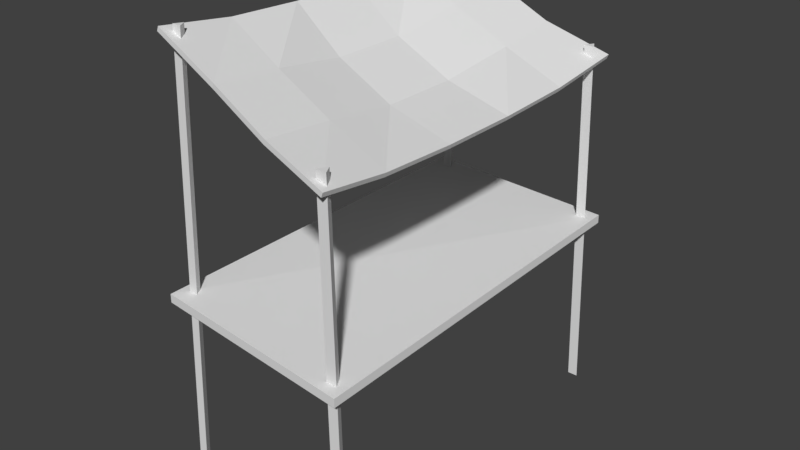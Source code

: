 # Source: stand.blend  (saved by Blender 2.77.0; exported with 4.5.12 LTS)
import bpy
from mathutils import Matrix  # noqa: F401  (used for matrix-valued properties, if any)

bpy.ops.wm.read_factory_settings(use_empty=True)
scene = bpy.context.scene
scene.name = 'Scene'

# ---- collections
col_collection_1 = bpy.data.collections.new('Collection 1'); scene.collection.children.link(col_collection_1)

# ---- materials (node trees are filled in below, after node groups)
mat_material = bpy.data.materials.new('Material')
mat_material.alpha_threshold = 0.0
mat_material.use_transparent_shadow = False
mat_material.roughness = 0.5
mat_material.line_color = (0.0, 0.0, 0.0, 1.0)

# ---- material node trees

# ---- world
world_world = bpy.data.worlds.new('World'); scene.world = world_world
world_world.color = (0.05088, 0.05088, 0.05088)
world_world.use_sun_shadow = False
world_world.sun_shadow_jitter_overblur = 0.0
world_world.cycles.sampling_method = 'MANUAL'

# ---- meshes
me_cube = bpy.data.meshes.new('Cube')
me_cube.from_pydata([(1.974, 3.557, 1.145), (2.029, -4.083, 1.057), (-2.069, -3.755, 1.156), (-2.153, 3.922, 1.103), (1.974, 3.557, 1.313), (2.029, -4.083, 1.225), (-2.069, -3.755, 1.324), (-2.153, 3.922, 1.27), (1.83, -3.672, -2.359), (1.687, -3.667, 4.745), (1.931, -3.848, -2.359), (1.789, -3.842, 4.745), (1.728, -3.848, -2.359), (1.585, -3.842, 4.745), (1.822, 3.494, -2.359), (1.63, 3.437, 4.738), (1.922, 3.321, -2.359), (1.73, 3.264, 4.738), (1.722, 3.321, -2.359), (1.53, 3.264, 4.738), (-1.858, 3.789, -2.359), (-1.639, 3.679, 6.042), (-1.76, 3.619, -2.359), (-1.542, 3.509, 6.042), (-1.955, 3.619, -2.359), (-1.737, 3.509, 6.042), (-1.906, -3.371, -2.359), (-1.661, -3.262, 6.052), (-1.817, -3.524, -2.359), (-1.572, -3.416, 6.052), (-1.995, -3.524, -2.359), (-1.75, -3.416, 6.052), (-1.913, -3.59, 5.942), (-1.88, -3.59, 6.028), (-1.913, 3.981, 5.942), (-1.88, 3.981, 6.028), (1.843, -4.014, 4.446), (1.877, -4.014, 4.533), (1.817, 3.606, 4.448), (1.851, 3.606, 4.534), (-1.913, -2.078, 5.823), (-1.927, -0.5635, 5.753), (-1.927, 0.9508, 5.753), (-1.913, 2.465, 5.823), (-1.947, 2.465, 5.736), (-1.961, 0.9508, 5.667), (-1.961, -0.5635, 5.667), (-1.947, -2.078, 5.736), (1.818, 2.048, 4.329), (1.804, 0.4919, 4.26), (1.804, -1.064, 4.26), (1.818, -2.621, 4.329), (1.784, -2.621, 4.242), (1.77, -1.064, 4.173), (1.77, 0.4919, 4.173), (1.784, 2.048, 4.242), (-0.6938, 3.604, 5.449), (0.5498, 3.479, 4.951), (0.516, 3.479, 4.865), (-0.7276, 3.604, 5.362), (0.581, -3.82, 4.903), (-0.6626, -3.625, 5.401), (-0.6965, -3.625, 5.315), (0.5471, -3.82, 4.817), (0.5523, -2.44, 4.767), (-0.6913, -2.259, 5.265), (0.4375, -0.8974, 4.53), (-0.806, -0.7304, 5.027), (0.4375, 0.6448, 4.53), (-0.806, 0.7978, 5.027), (0.5523, 2.187, 4.767), (-0.6913, 2.326, 5.265), (-0.7251, -2.259, 5.178), (0.5184, -2.44, 4.68), (-0.8399, -0.7304, 4.941), (0.4037, -0.8974, 4.443), (-0.8399, 0.7978, 4.941), (0.4037, 0.6448, 4.443), (-0.7251, 2.326, 5.178), (0.5184, 2.187, 4.68)], [], [(0, 1, 2, 3), (4, 7, 6, 5), (0, 4, 5, 1), (1, 5, 6, 2), (2, 6, 7, 3), (4, 0, 3, 7), (8, 9, 11, 10), (10, 11, 13, 12), (11, 9, 13), (12, 13, 9, 8), (8, 10, 12), (26, 28, 30), (14, 15, 17, 16), (16, 17, 19, 18), (17, 15, 19), (20, 21, 23, 22), (18, 19, 15, 14), (14, 16, 18), (22, 23, 25, 24), (23, 21, 25), (26, 27, 29, 28), (24, 25, 21, 20), (22, 24, 20), (28, 29, 31, 30), (30, 31, 27, 26), (31, 29, 27), (43, 35, 34, 44), (57, 39, 38, 58), (51, 37, 36, 52), (61, 33, 32, 62), (79, 58, 38, 55), (71, 56, 35, 43), (61, 65, 40, 33), (65, 67, 41, 40), (67, 69, 42, 41), (69, 71, 43, 42), (63, 73, 52, 36), (73, 75, 53, 52), (75, 77, 54, 53), (77, 79, 55, 54), (39, 48, 55, 38), (48, 49, 54, 55), (49, 50, 53, 54), (50, 51, 52, 53), (33, 40, 47, 32), (40, 41, 46, 47), (41, 42, 45, 46), (42, 43, 44, 45), (45, 44, 78, 76), (76, 78, 79, 77), (46, 45, 76, 74), (74, 76, 77, 75), (47, 46, 74, 72), (72, 74, 75, 73), (32, 47, 72, 62), (62, 72, 73, 63), (49, 48, 70, 68), (68, 70, 71, 69), (50, 49, 68, 66), (66, 68, 69, 67), (51, 50, 66, 64), (64, 66, 67, 65), (37, 51, 64, 60), (60, 64, 65, 61), (48, 39, 57, 70), (70, 57, 56, 71), (44, 34, 59, 78), (78, 59, 58, 79), (37, 60, 63, 36), (60, 61, 62, 63), (35, 56, 59, 34), (56, 57, 58, 59)])
me_cube.materials.append(mat_material)
me_cube.use_remesh_preserve_volume = False
me_cube.use_remesh_preserve_attributes = False
me_cube.use_mirror_vertex_groups = False
me_cube.update()

# ---- objects
ob_stand = bpy.data.objects.new('stand', me_cube)

# ---- transforms, parenting, visibility, modifiers, constraints
ob_stand.location = (0.0, 0.0, 0.0)
ob_stand.lock_location = (True, True, True)
ob_stand.lock_rotation = (True, True, True)
ob_stand.lock_rotations_4d = False
ob_stand.lock_scale = (True, True, True)
ob_stand.empty_display_type = 'ARROWS'
ob_stand.lineart.crease_threshold = 0.0

# ---- collection membership
col_collection_1.objects.link(ob_stand)

# ---- scene / render settings (as saved in the file)
scene.frame_start = 1; scene.frame_end = 250; scene.frame_set(1)
scene.render.engine = 'BLENDER_EEVEE_NEXT'
scene.render.resolution_percentage = 50
scene.render.dither_intensity = 0.0
scene.cycles.use_denoising = False
scene.cycles.samples = 128
scene.cycles.sampling_pattern = 'TABULATED_SOBOL'
scene.cycles.light_sampling_threshold = 0.0
scene.cycles.use_adaptive_sampling = False
scene.cycles.use_light_tree = False
scene.cycles.blur_glossy = 0.0
scene.cycles.sample_clamp_indirect = 0.0
scene.view_settings.view_transform = 'Standard'
bpy.context.view_layer.update()

# ---- added for rendering (the .blend has no active camera and no usable light): camera, sun
cam_auto = bpy.data.cameras.new('AutoCamera')
cam_auto.lens = 50.0
cam_auto.sensor_width = 36.0
cam_auto.clip_end = 1000.0
ob_auto_camera = bpy.data.objects.new('AutoCamera', cam_auto)
scene.collection.objects.link(ob_auto_camera)
ob_auto_camera.location = (11.3924, -13.796, 11.0101)
ob_auto_camera.rotation_euler = (1.09748, -7.21219e-08, 0.694738)
scene.camera = ob_auto_camera
light_auto_sun = bpy.data.lights.new('AutoSun', 'SUN')
light_auto_sun.energy = 3.0
light_auto_sun.angle = 0.0523599
ob_auto_sun = bpy.data.objects.new('AutoSun', light_auto_sun)
scene.collection.objects.link(ob_auto_sun)
ob_auto_sun.rotation_euler = (0.872665, 0.174533, 0.523599)
bpy.context.view_layer.update()
